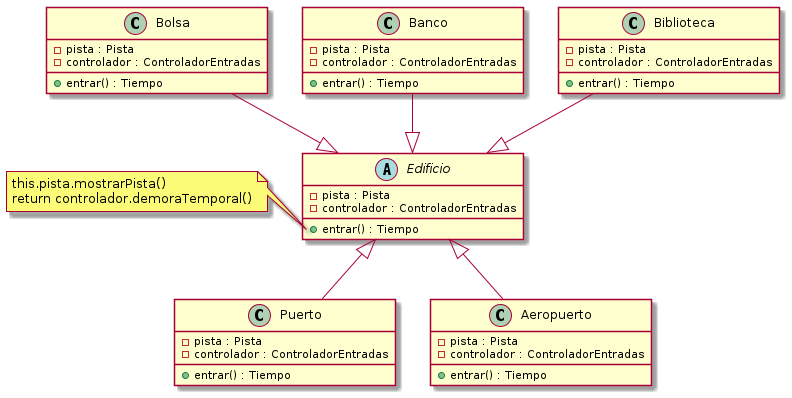

The diagram above was rendered by PlantUML. Its source (embedded in the PNG):
@startuml

abstract Edificio{
    - pista : Pista
    - controlador : ControladorEntradas
    + entrar() : Tiempo
}

class Bolsa{
    - pista : Pista
    - controlador : ControladorEntradas
    + entrar() : Tiempo
}

class Banco{
    - pista : Pista
    - controlador : ControladorEntradas
    + entrar() : Tiempo
}

class Biblioteca{
    - pista : Pista
    - controlador : ControladorEntradas
    + entrar() : Tiempo
}

class Puerto{
    - pista : Pista
    - controlador : ControladorEntradas
    + entrar() : Tiempo
}

class Aeropuerto{
    - pista : Pista
    - controlador : ControladorEntradas
    + entrar() : Tiempo
}

note left of Edificio::entrar
    this.pista.mostrarPista()
    return controlador.demoraTemporal()
end note

Bolsa --|> Edificio
Banco --|> Edificio
Biblioteca  --|> Edificio
Edificio <|-- Puerto
Edificio <|-- Aeropuerto

@enduml